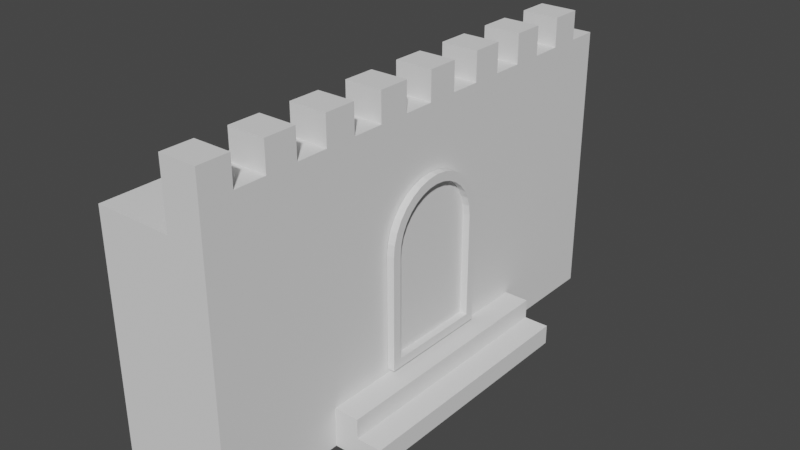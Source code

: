 # Source: CastleGates.blend  (saved by Blender 2.80.75; exported with 4.5.12 LTS)
import bpy
from mathutils import Matrix  # noqa: F401  (used for matrix-valued properties, if any)

bpy.ops.wm.read_factory_settings(use_empty=True)
scene = bpy.context.scene
scene.name = 'Scene'

# ---- collections
col_collection = bpy.data.collections.new('Collection'); scene.collection.children.link(col_collection)

# ---- world
world_world = bpy.data.worlds.new('World'); scene.world = world_world
world_world.use_nodes = True; world_world.node_tree.nodes.clear()
_N = world_world.node_tree.nodes; _L = world_world.node_tree.links
n0 = _N.new('ShaderNodeOutputWorld'); n0.name = 'World Output'; n0.location = (300, 300)
n1 = _N.new('ShaderNodeBackground'); n1.name = 'Background'; n1.location = (10, 300)
n1.inputs[0].default_value = (0.05088, 0.05088, 0.05088, 1.0)
_L.new(n1.outputs[0], n0.inputs[0])
n0.is_active_output = True
world_world.color = (0.05088, 0.05088, 0.05088)
world_world.use_sun_shadow = False
world_world.sun_shadow_jitter_overblur = 0.0

# ---- meshes
me_cube_001 = bpy.data.meshes.new('Cube.001')
me_cube_001.from_pydata([(-2.34, -10.09, -0.8754), (-2.34, -10.09, 8.875), (-2.34, 10.09, -0.8754), (-2.34, 10.09, 8.875), (2.34, -10.09, -0.8754), (2.34, -10.09, 8.875), (2.34, 10.09, -0.8754), (2.34, 10.09, 8.875), (0.8352, -10.09, 8.875), (0.8352, 10.09, 8.875), (2.34, -10.09, 10.28), (2.34, 10.09, 10.28), (0.8352, -10.09, 10.28), (0.8352, 10.09, 10.28), (0.8352, 0.0, 10.28), (2.34, 0.0, 10.28), (0.8352, -5.043, 10.28), (2.34, -5.043, 10.28), (0.8352, 5.043, 10.28), (2.34, 5.043, 10.28), (2.34, -7.565, 10.28), (0.8352, -7.565, 10.28), (2.34, -2.522, 10.28), (0.8352, -2.522, 10.28), (2.34, 2.522, 10.28), (0.8352, 2.522, 10.28), (0.8352, 7.565, 10.28), (2.34, 7.565, 10.28), (2.34, -8.826, 10.28), (0.8352, -8.826, 10.28), (0.8352, -6.304, 10.28), (2.34, -6.304, 10.28), (2.34, -3.783, 10.28), (0.8352, -3.783, 10.28), (2.34, -1.261, 10.28), (0.8352, -1.261, 10.28), (2.34, 1.261, 10.28), (0.8352, 1.261, 10.28), (2.34, 3.783, 10.28), (0.8352, 3.783, 10.28), (0.8352, 6.304, 10.28), (2.34, 6.304, 10.28), (0.8352, 8.826, 10.28), (2.34, 8.826, 10.28), (2.34, -8.826, 11.44), (2.34, -10.09, 11.44), (0.8352, -10.09, 11.44), (2.34, 1.261, 11.44), (2.34, 0.0, 11.44), (0.8352, 0.0, 11.44), (2.34, -3.783, 11.44), (2.34, -5.043, 11.44), (0.8352, -5.043, 11.44), (2.34, 6.304, 11.44), (2.34, 5.043, 11.44), (0.8352, 5.043, 11.44), (2.34, -6.304, 11.44), (2.34, -7.565, 11.44), (0.8352, -7.565, 11.44), (2.34, -1.261, 11.44), (2.34, -2.522, 11.44), (0.8352, -2.522, 11.44), (2.34, 3.783, 11.44), (2.34, 2.522, 11.44), (0.8352, 2.522, 11.44), (2.34, 8.826, 11.44), (2.34, 7.565, 11.44), (0.8352, 7.565, 11.44), (0.8352, -8.826, 11.44), (0.8352, -6.304, 11.44), (0.8352, -3.783, 11.44), (0.8352, -1.261, 11.44), (0.8352, 1.261, 11.44), (0.8352, 3.783, 11.44), (0.8352, 6.304, 11.44), (0.8352, 8.826, 11.44), (2.34, -5.043, 8.875), (2.34, -5.043, -0.8754), (2.34, 5.043, 8.875), (2.34, 5.043, -0.8754), (2.351, 4.14e-07, 7.765), (2.351, -0.4497, 7.72), (2.351, -0.8821, 7.589), (2.351, -1.281, 7.376), (2.351, -1.63, 7.089), (2.351, -1.917, 6.74), (2.351, -2.13, 6.342), (2.351, -2.261, 5.909), (2.351, -2.305, 5.46), (2.351, 4.14e-07, 0.8997), (2.351, 2.305, 0.8997), (2.351, -2.305, 0.8997), (2.351, 2.305, 5.46), (2.351, 2.261, 5.909), (2.351, 2.13, 6.342), (2.351, 1.917, 6.74), (2.351, 1.63, 7.089), (2.351, 1.281, 7.376), (2.351, 0.8821, 7.589), (2.351, 0.4497, 7.72), (2.351, -0.3794, 7.367), (2.351, 2.778e-07, 7.404), (2.351, -0.7441, 7.256), (2.351, -1.08, 7.076), (2.351, -1.375, 6.835), (2.351, -1.617, 6.54), (2.351, -1.797, 6.204), (2.351, -1.907, 5.839), (2.351, -1.946, 5.442), (2.351, 1.946, 1.258), (2.351, 2.285e-07, 1.258), (2.351, -1.946, 1.258), (2.351, 1.946, 5.442), (2.351, 1.907, 5.839), (2.351, 1.797, 6.204), (2.351, 1.617, 6.54), (2.351, 1.375, 6.835), (2.351, 1.08, 7.076), (2.351, 0.7441, 7.256), (2.351, 0.3794, 7.367), (2.654, -0.3794, 7.367), (2.654, 2.778e-07, 7.404), (2.654, -0.7441, 7.256), (2.654, -1.08, 7.076), (2.654, -1.375, 6.835), (2.654, -1.617, 6.54), (2.654, -1.797, 6.204), (2.654, -1.907, 5.839), (2.654, -1.946, 5.442), (2.654, 1.946, 1.258), (2.654, 2.285e-07, 1.258), (2.654, -1.946, 1.258), (2.654, 1.946, 5.442), (2.654, 1.907, 5.839), (2.654, 1.797, 6.204), (2.654, 1.617, 6.54), (2.654, 1.375, 6.835), (2.654, 1.08, 7.076), (2.654, 0.7441, 7.256), (2.654, 0.3794, 7.367), (2.654, -0.4497, 7.72), (2.654, 4.14e-07, 7.765), (2.654, -0.8821, 7.589), (2.654, -1.281, 7.376), (2.654, -1.63, 7.089), (2.654, -1.917, 6.74), (2.654, -2.13, 6.342), (2.654, -2.261, 5.909), (2.654, -2.305, 5.46), (2.654, 2.305, 0.8997), (2.654, 4.14e-07, 0.8997), (2.654, -2.305, 0.8997), (2.654, 2.305, 5.46), (2.654, 2.261, 5.909), (2.654, 2.13, 6.342), (2.654, 1.917, 6.74), (2.654, 1.63, 7.089), (2.654, 1.281, 7.376), (2.654, 0.8821, 7.589), (2.654, 0.4497, 7.72), (2.654, -1.946, 0.8997), (2.654, 1.946, 0.8997), (2.34, -5.043, 0.705), (2.34, 5.043, 0.705), (3.34, -5.043, 0.705), (3.34, -5.043, -0.8754), (3.34, 5.043, -0.8754), (3.34, 5.043, 0.705), (4.34, -5.043, -0.8754), (4.34, 5.043, -0.8754), (4.34, -5.043, -0.08517), (4.34, 5.043, -0.08517), (3.34, -5.043, -0.08517), (3.34, 5.043, -0.08517)], [], [(0, 1, 3, 2), (2, 3, 9, 7, 6), (6, 7, 78, 163, 79), (4, 5, 8, 1, 0), (2, 6, 79, 77, 4, 0), (5, 76, 78, 7, 11, 43, 27, 41, 19, 38, 24, 36, 15, 34, 22, 32, 17, 31, 20, 28, 10), (11, 13, 42, 43), (8, 9, 3, 1), (7, 9, 13, 11), (9, 8, 12, 29, 21, 30, 16, 33, 23, 35, 14, 37, 25, 39, 18, 40, 26, 42, 13), (8, 5, 10, 12), (15, 14, 35, 34), (17, 16, 30, 31), (19, 18, 39, 38), (20, 21, 29, 28), (22, 23, 33, 32), (24, 25, 37, 36), (27, 26, 40, 41), (12, 10, 45, 46), (37, 14, 49, 72), (19, 41, 53, 54), (26, 27, 66, 67), (10, 28, 44, 45), (27, 43, 65, 66), (34, 35, 71, 59), (16, 17, 51, 52), (44, 68, 46, 45), (56, 69, 58, 57), (50, 70, 52, 51), (59, 71, 61, 60), (47, 72, 49, 48), (62, 73, 64, 63), (53, 74, 55, 54), (65, 75, 67, 66), (18, 19, 54, 55), (36, 37, 72, 47), (29, 12, 46, 68), (20, 31, 56, 57), (28, 29, 68, 44), (39, 25, 64, 73), (30, 21, 58, 69), (21, 20, 57, 58), (38, 39, 73, 62), (22, 34, 59, 60), (40, 18, 55, 74), (31, 30, 69, 56), (23, 22, 60, 61), (41, 40, 74, 53), (15, 36, 47, 48), (33, 16, 52, 70), (24, 38, 62, 63), (42, 26, 67, 75), (14, 15, 48, 49), (32, 33, 70, 50), (25, 24, 63, 64), (43, 42, 75, 65), (17, 32, 50, 51), (35, 23, 61, 71), (77, 162, 76, 5, 4), (163, 162, 164, 167), (100, 102, 103, 104, 105, 106, 107, 108, 111, 110, 101), (101, 110, 109, 112, 113, 114, 115, 116, 117, 118, 119), (116, 115, 135, 136), (89, 90, 149, 161, 150), (104, 103, 123, 124), (115, 114, 134, 135), (87, 88, 148, 147), (103, 102, 122, 123), (114, 113, 133, 134), (86, 87, 147, 146), (102, 100, 120, 122), (99, 80, 141, 159), (113, 112, 132, 133), (85, 86, 146, 145), (100, 101, 121, 120), (98, 99, 159, 158), (111, 108, 128, 131), (84, 85, 145, 144), (97, 98, 158, 157), (112, 109, 129, 132), (83, 84, 144, 143), (96, 97, 157, 156), (120, 121, 141, 140), (122, 120, 140, 142), (123, 122, 142, 143), (124, 123, 143, 144), (125, 124, 144, 145), (126, 125, 145, 146), (127, 126, 146, 147), (128, 127, 147, 148), (129, 161, 149), (130, 131, 160, 150), (132, 129, 149, 152), (131, 128, 148, 151), (133, 132, 152, 153), (134, 133, 153, 154), (135, 134, 154, 155), (136, 135, 155, 156), (137, 136, 156, 157), (138, 137, 157, 158), (139, 138, 158, 159), (121, 139, 159, 141), (105, 104, 124, 125), (91, 89, 150, 160, 151), (117, 116, 136, 137), (106, 105, 125, 126), (90, 92, 152, 149), (118, 117, 137, 138), (107, 106, 126, 127), (88, 91, 151, 148), (119, 118, 138, 139), (108, 107, 127, 128), (92, 93, 153, 152), (101, 119, 139, 121), (93, 94, 154, 153), (80, 81, 140, 141), (94, 95, 155, 154), (81, 82, 142, 140), (109, 110, 130, 129), (95, 96, 156, 155), (82, 83, 143, 142), (110, 111, 131, 130), (160, 131, 151), (161, 129, 130, 150), (166, 173, 171, 169), (162, 163, 78, 76), (77, 79, 166, 165), (162, 77, 165, 172, 164), (79, 163, 167, 173, 166), (169, 171, 170, 168), (165, 166, 169, 168), (170, 172, 165, 168), (171, 173, 172, 170), (173, 167, 164, 172)])
_uv = me_cube_001.uv_layers.new(name='UVMap')
_uv.uv.foreach_set('vector', [0.375, 0.0, 0.625, 0.0, 0.625, 0.25, 0.375, 0.25, 0.375, 0.25, 0.625, 0.25, 0.625, 0.375, 0.625, 0.5, 0.375, 0.5, 0.375, 0.5, 0.625, 0.5, 0.5, 0.5625, 0.3942, 0.5625, 0.375, 0.5625, 0.375, 0.75, 0.625, 0.75, 0.625, 0.875, 0.625, 1.0, 0.375, 1.0, 0.125, 0.5, 0.375, 0.5, 0.375, 0.5625, 0.375, 0.6875, 0.375, 0.75, 0.125, 0.75, 0.625, 0.75, 0.625, 0.625, 0.625, 0.5625, 0.625, 0.5, 0.625, 0.5, 0.625, 0.5156, 0.625, 0.5312, 0.625, 0.5469, 0.625, 0.5625, 0.625, 0.5781, 0.625, 0.5938, 0.625, 0.6094, 0.625, 0.625, 0.625, 0.6406, 0.625, 0.6562, 0.625, 0.6719, 0.625, 0.6875, 0.625, 0.7031, 0.625, 0.7188, 0.625, 0.7344, 0.625, 0.75, 0.625, 0.5, 0.75, 0.5, 0.75, 0.5156, 0.625, 0.5156, 0.75, 0.75, 0.75, 0.5, 0.875, 0.5, 0.875, 0.75, 0.625, 0.5, 0.625, 0.375, 0.625, 0.375, 0.625, 0.5, 0.75, 0.5, 0.75, 0.75, 0.75, 0.75, 0.75, 0.7344, 0.75, 0.7188, 0.75, 0.7031, 0.75, 0.6875, 0.75, 0.6719, 0.75, 0.6562, 0.75, 0.6406, 0.75, 0.625, 0.75, 0.6094, 0.75, 0.5938, 0.75, 0.5781, 0.75, 0.5625, 0.75, 0.5469, 0.75, 0.5312, 0.75, 0.5156, 0.75, 0.5, 0.625, 0.875, 0.625, 0.75, 0.625, 0.75, 0.625, 0.875, 0.625, 0.625, 0.75, 0.625, 0.75, 0.6406, 0.625, 0.6406, 0.625, 0.6875, 0.75, 0.6875, 0.75, 0.7031, 0.625, 0.7031, 0.625, 0.5625, 0.75, 0.5625, 0.75, 0.5781, 0.625, 0.5781, 0.625, 0.7188, 0.75, 0.7188, 0.75, 0.7344, 0.625, 0.7344, 0.625, 0.6562, 0.75, 0.6562, 0.75, 0.6719, 0.625, 0.6719, 0.625, 0.5938, 0.75, 0.5938, 0.75, 0.6094, 0.625, 0.6094, 0.625, 0.5312, 0.75, 0.5312, 0.75, 0.5469, 0.625, 0.5469, 0.625, 0.875, 0.625, 0.75, 0.625, 0.75, 0.625, 0.875, 0.75, 0.6094, 0.75, 0.625, 0.75, 0.625, 0.75, 0.6094, 0.625, 0.5625, 0.625, 0.5469, 0.625, 0.5469, 0.625, 0.5625, 0.75, 0.5312, 0.625, 0.5312, 0.625, 0.5312, 0.75, 0.5312, 0.625, 0.75, 0.625, 0.7344, 0.625, 0.7344, 0.625, 0.75, 0.625, 0.5312, 0.625, 0.5156, 0.625, 0.5156, 0.625, 0.5312, 0.625, 0.6406, 0.75, 0.6406, 0.75, 0.6406, 0.625, 0.6406, 0.75, 0.6875, 0.625, 0.6875, 0.625, 0.6875, 0.75, 0.6875, 0.625, 0.7344, 0.75, 0.7344, 0.75, 0.75, 0.625, 0.75, 0.625, 0.7031, 0.75, 0.7031, 0.75, 0.7188, 0.625, 0.7188, 0.625, 0.6719, 0.75, 0.6719, 0.75, 0.6875, 0.625, 0.6875, 0.625, 0.6406, 0.75, 0.6406, 0.75, 0.6562, 0.625, 0.6562, 0.625, 0.6094, 0.75, 0.6094, 0.75, 0.625, 0.625, 0.625, 0.625, 0.5781, 0.75, 0.5781, 0.75, 0.5938, 0.625, 0.5938, 0.625, 0.5469, 0.75, 0.5469, 0.75, 0.5625, 0.625, 0.5625, 0.625, 0.5156, 0.75, 0.5156, 0.75, 0.5312, 0.625, 0.5312, 0.75, 0.5625, 0.625, 0.5625, 0.625, 0.5625, 0.75, 0.5625, 0.625, 0.6094, 0.75, 0.6094, 0.75, 0.6094, 0.625, 0.6094, 0.75, 0.7344, 0.75, 0.75, 0.75, 0.75, 0.75, 0.7344, 0.625, 0.7188, 0.625, 0.7031, 0.625, 0.7031, 0.625, 0.7188, 0.625, 0.7344, 0.75, 0.7344, 0.75, 0.7344, 0.625, 0.7344, 0.75, 0.5781, 0.75, 0.5938, 0.75, 0.5938, 0.75, 0.5781, 0.75, 0.7031, 0.75, 0.7188, 0.75, 0.7188, 0.75, 0.7031, 0.75, 0.7188, 0.625, 0.7188, 0.625, 0.7188, 0.75, 0.7188, 0.625, 0.5781, 0.75, 0.5781, 0.75, 0.5781, 0.625, 0.5781, 0.625, 0.6562, 0.625, 0.6406, 0.625, 0.6406, 0.625, 0.6562, 0.75, 0.5469, 0.75, 0.5625, 0.75, 0.5625, 0.75, 0.5469, 0.625, 0.7031, 0.75, 0.7031, 0.75, 0.7031, 0.625, 0.7031, 0.75, 0.6562, 0.625, 0.6562, 0.625, 0.6562, 0.75, 0.6562, 0.625, 0.5469, 0.75, 0.5469, 0.75, 0.5469, 0.625, 0.5469, 0.625, 0.625, 0.625, 0.6094, 0.625, 0.6094, 0.625, 0.625, 0.75, 0.6719, 0.75, 0.6875, 0.75, 0.6875, 0.75, 0.6719, 0.625, 0.5938, 0.625, 0.5781, 0.625, 0.5781, 0.625, 0.5938, 0.75, 0.5156, 0.75, 0.5312, 0.75, 0.5312, 0.75, 0.5156, 0.75, 0.625, 0.625, 0.625, 0.625, 0.625, 0.75, 0.625, 0.625, 0.6719, 0.75, 0.6719, 0.75, 0.6719, 0.625, 0.6719, 0.75, 0.5938, 0.625, 0.5938, 0.625, 0.5938, 0.75, 0.5938, 0.625, 0.5156, 0.75, 0.5156, 0.75, 0.5156, 0.625, 0.5156, 0.625, 0.6875, 0.625, 0.6719, 0.625, 0.6719, 0.625, 0.6875, 0.75, 0.6406, 0.75, 0.6562, 0.75, 0.6562, 0.75, 0.6406, 0.375, 0.6875, 0.418, 0.6875, 0.625, 0.6875, 0.625, 0.75, 0.375, 0.75, 0.3942, 0.5625, 0.418, 0.625, 0.418, 0.625, 0.3942, 0.5625, 0.0, 0.0, 0.0, 0.0, 0.0, 0.0, 0.0, 0.0, 0.0, 0.0, 0.0, 0.0, 0.0, 0.0, 0.0, 0.0, 0.0, 0.0, 0.0, 0.0, 0.0, 0.0, 0.0, 0.0, 0.0, 0.0, 0.0, 0.0, 0.0, 0.0, 0.0, 0.0, 0.0, 0.0, 0.0, 0.0, 0.0, 0.0, 0.0, 0.0, 0.0, 0.0, 0.0, 0.0, 0.0, 0.0, 0.0, 0.0, 0.0, 0.0, 0.0, 0.0, 0.0, 0.0, 0.0, 0.0, 0.0, 0.0, 0.0, 0.0, 0.0, 0.0, 0.0, 0.0, 0.0, 0.0, 0.0, 0.0, 0.0, 0.0, 0.0, 0.0, 0.0, 0.0, 0.0, 0.0, 0.0, 0.0, 0.0, 0.0, 0.0, 0.0, 0.0, 0.0, 0.0, 0.0, 0.0, 0.0, 0.0, 0.0, 0.0, 0.0, 0.0, 0.0, 0.0, 0.0, 0.0, 0.0, 0.0, 0.0, 0.0, 0.0, 0.0, 0.0, 0.0, 0.0, 0.0, 0.0, 0.0, 0.0, 0.0, 0.0, 0.0, 0.0, 0.0, 0.0, 0.0, 0.0, 0.0, 0.0, 0.0, 0.0, 0.0, 0.0, 0.0, 0.0, 0.0, 0.0, 0.0, 0.0, 0.0, 0.0, 0.0, 0.0, 0.0, 0.0, 0.0, 0.0, 0.0, 0.0, 0.0, 0.0, 0.0, 0.0, 0.0, 0.0, 0.0, 0.0, 0.0, 0.0, 0.0, 0.0, 0.0, 0.0, 0.0, 0.0, 0.0, 0.0, 0.0, 0.0, 0.0, 0.0, 0.0, 0.0, 0.0, 0.0, 0.0, 0.0, 0.0, 0.0, 0.0, 0.0, 0.0, 0.0, 0.0, 0.0, 0.0, 0.0, 0.0, 0.0, 0.0, 0.0, 0.0, 0.0, 0.0, 0.0, 0.0, 0.0, 0.0, 0.0, 0.0, 0.0, 0.0, 0.0, 0.0, 0.0, 0.0, 0.0, 0.0, 0.0, 0.0, 0.0, 0.0, 0.0, 0.0, 0.0, 0.0, 0.0, 0.0, 0.0, 0.0, 0.0, 0.0, 0.0, 0.0, 0.0, 0.0, 0.0, 0.0, 0.0, 0.0, 0.0, 0.0, 0.0, 0.0, 0.0, 0.0, 0.0, 0.0, 0.0, 0.0, 0.0, 0.0, 0.0, 0.0, 0.0, 0.0, 0.0, 0.0, 0.0, 0.0, 0.0, 0.0, 0.0, 0.0, 0.0, 0.0, 0.0, 0.0, 0.0, 0.0, 0.0, 0.0, 0.0, 0.0, 0.0, 0.0, 0.0, 0.0, 0.0, 0.0, 0.0, 0.0, 0.0, 0.0, 0.0, 0.0, 0.0, 0.0, 0.0, 0.0, 0.0, 0.0, 0.0, 0.0, 0.0, 0.0, 0.0, 0.0, 0.0, 0.0, 0.0, 0.0, 0.0, 0.0, 0.0, 0.0, 0.0, 0.0, 0.0, 0.0, 0.0, 0.0, 0.0, 0.0, 0.0, 0.0, 0.0, 0.0, 0.0, 0.0, 0.0, 0.0, 0.0, 0.0, 0.0, 0.0, 0.0, 0.0, 0.0, 0.0, 0.0, 0.0, 0.0, 0.0, 0.0, 0.0, 0.0, 0.0, 0.0, 0.0, 0.0, 0.0, 0.0, 0.0, 0.0, 0.0, 0.0, 0.0, 0.0, 0.0, 0.0, 0.0, 0.0, 0.0, 0.0, 0.0, 0.0, 0.0, 0.0, 0.0, 0.0, 0.0, 0.0, 0.0, 0.0, 0.0, 0.0, 0.0, 0.0, 0.0, 0.0, 0.0, 0.0, 0.0, 0.0, 0.0, 0.0, 0.0, 0.0, 0.0, 0.0, 0.0, 0.0, 0.0, 0.0, 0.0, 0.0, 0.0, 0.0, 0.0, 0.0, 0.0, 0.0, 0.0, 0.0, 0.0, 0.0, 0.0, 0.0, 0.0, 0.0, 0.0, 0.0, 0.0, 0.0, 0.0, 0.0, 0.0, 0.0, 0.0, 0.0, 0.0, 0.0, 0.0, 0.0, 0.0, 0.0, 0.0, 0.0, 0.0, 0.0, 0.0, 0.0, 0.0, 0.0, 0.0, 0.0, 0.0, 0.0, 0.0, 0.0, 0.0, 0.0, 0.0, 0.0, 0.0, 0.0, 0.0, 0.0, 0.0, 0.0, 0.0, 0.0, 0.0, 0.0, 0.0, 0.0, 0.0, 0.0, 0.0, 0.0, 0.0, 0.0, 0.0, 0.0, 0.0, 0.0, 0.0, 0.0, 0.0, 0.0, 0.0, 0.0, 0.0, 0.0, 0.0, 0.0, 0.0, 0.0, 0.0, 0.0, 0.0, 0.0, 0.0, 0.0, 0.0, 0.0, 0.0, 0.0, 0.0, 0.0, 0.0, 0.0, 0.0, 0.0, 0.0, 0.0, 0.0, 0.0, 0.0, 0.0, 0.0, 0.0, 0.0, 0.0, 0.0, 0.0, 0.0, 0.0, 0.0, 0.0, 0.0, 0.0, 0.0, 0.0, 0.0, 0.0, 0.0, 0.0, 0.0, 0.0, 0.0, 0.0, 0.0, 0.0, 0.0, 0.0, 0.0, 0.0, 0.0, 0.0, 0.0, 0.0, 0.0, 0.0, 0.0, 0.0, 0.0, 0.0, 0.0, 0.0, 0.0, 0.0, 0.0, 0.0, 0.0, 0.0, 0.0, 0.0, 0.0, 0.0, 0.0, 0.0, 0.0, 0.0, 0.0, 0.0, 0.0, 0.0, 0.0, 0.0, 0.0, 0.0, 0.0, 0.0, 0.0, 0.0, 0.0, 0.0, 0.375, 0.5625, 0.3846, 0.5625, 0.3846, 0.5625, 0.375, 0.5625, 0.418, 0.625, 0.3942, 0.5625, 0.5, 0.5625, 0.625, 0.625, 0.375, 0.6875, 0.375, 0.5625, 0.375, 0.5625, 0.375, 0.6875, 0.418, 0.6875, 0.375, 0.6875, 0.375, 0.6875, 0.3965, 0.6875, 0.418, 0.6875, 0.375, 0.5625, 0.3942, 0.5625, 0.3942, 0.5625, 0.3846, 0.5625, 0.375, 0.5625, 0.375, 0.5625, 0.3846, 0.5625, 0.3965, 0.625, 0.375, 0.625, 0.375, 0.6875, 0.375, 0.5625, 0.375, 0.5625, 0.375, 0.6875, 0.3965, 0.6875, 0.3965, 0.6875, 0.375, 0.6875, 0.375, 0.6875, 0.3846, 0.5625, 0.3846, 0.5625, 0.3965, 0.6875, 0.3965, 0.6875, 0.3846, 0.5625, 0.3942, 0.5625, 0.418, 0.6875, 0.3965, 0.6875])
me_cube_001.use_remesh_preserve_volume = False
me_cube_001.use_remesh_preserve_attributes = False
me_cube_001.use_mirror_vertex_groups = False
me_cube_001.update()

# ---- objects
ob_cube = bpy.data.objects.new('Cube', me_cube_001)

# ---- transforms, parenting, visibility, modifiers, constraints
ob_cube.location = (0.0, 0.0, 1.0)
ob_cube.lineart.crease_threshold = 0.0

# ---- collection membership
col_collection.objects.link(ob_cube)

# ---- scene / render settings (as saved in the file)
scene.frame_start = 1; scene.frame_end = 250; scene.frame_set(1)
scene.render.engine = 'BLENDER_EEVEE_NEXT'
scene.cycles.use_denoising = False
scene.cycles.samples = 128
scene.cycles.sampling_pattern = 'TABULATED_SOBOL'
scene.cycles.use_adaptive_sampling = False
scene.cycles.use_light_tree = False
scene.view_settings.view_transform = 'Filmic'
bpy.context.view_layer.update()

# ---- added for rendering (the .blend has no active camera and no usable light): camera, sun
cam_auto = bpy.data.cameras.new('AutoCamera')
cam_auto.lens = 50.0
cam_auto.sensor_width = 36.0
cam_auto.clip_end = 1000.0
ob_auto_camera = bpy.data.objects.new('AutoCamera', cam_auto)
scene.collection.objects.link(ob_auto_camera)
ob_auto_camera.location = (23.724, -27.2688, 24.4608)
ob_auto_camera.rotation_euler = (1.09748, -7.21219e-08, 0.694738)
scene.camera = ob_auto_camera
light_auto_sun = bpy.data.lights.new('AutoSun', 'SUN')
light_auto_sun.energy = 3.0
light_auto_sun.angle = 0.0523599
ob_auto_sun = bpy.data.objects.new('AutoSun', light_auto_sun)
scene.collection.objects.link(ob_auto_sun)
ob_auto_sun.rotation_euler = (0.872665, 0.174533, 0.523599)
bpy.context.view_layer.update()
